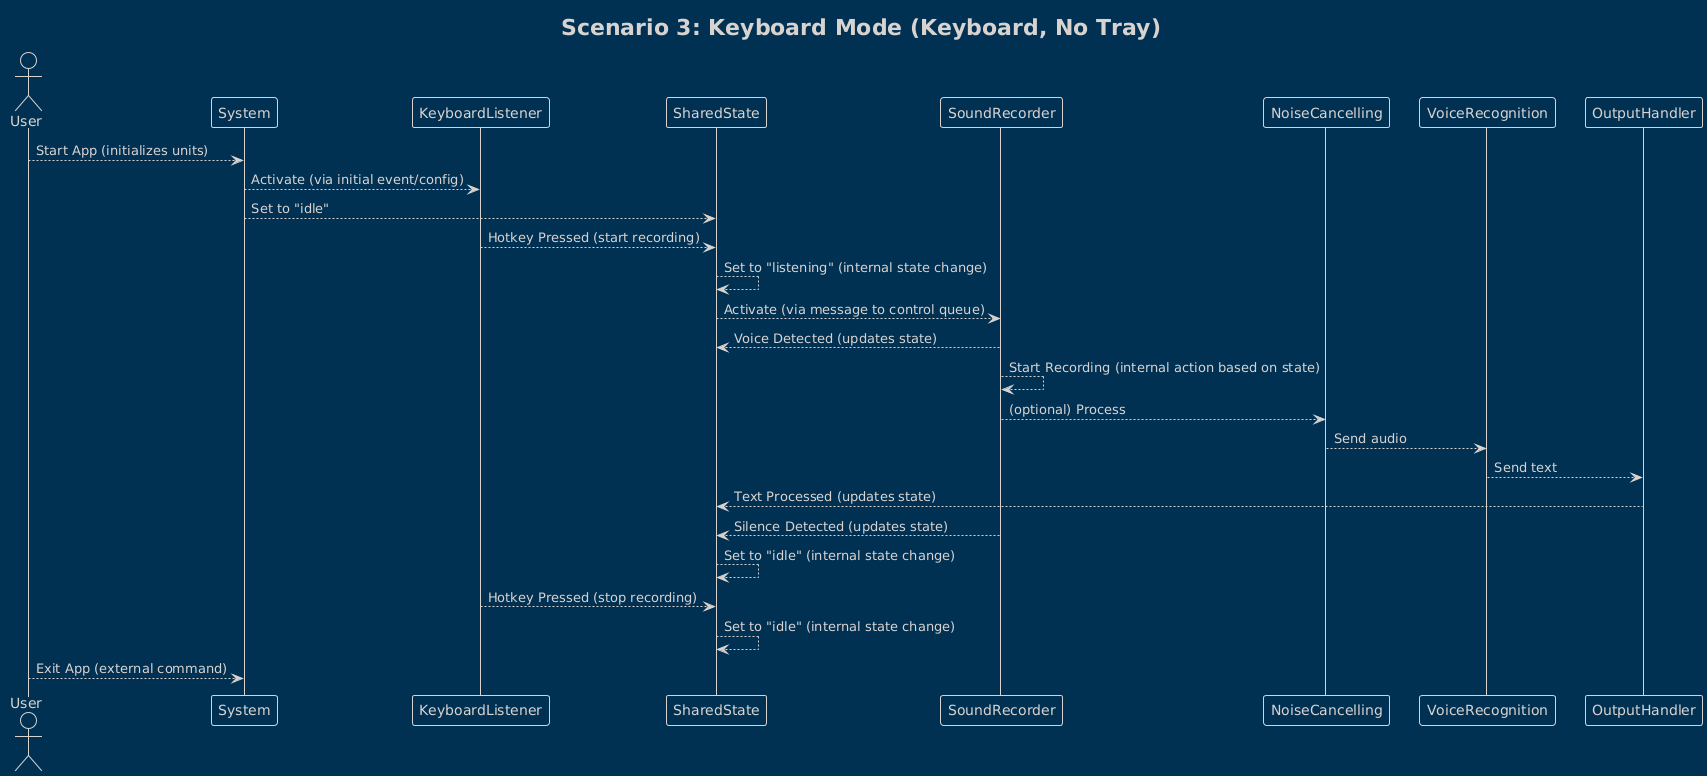

The diagram above was rendered by PlantUML. Its source (embedded in the PNG):
@startuml
!theme blueprint
title Scenario 3: Keyboard Mode (Keyboard, No Tray)

actor User

User --> System: Start App (initializes units)
System --> KeyboardListener: Activate (via initial event/config)
System --> SharedState: Set to "idle"

KeyboardListener --> SharedState: Hotkey Pressed (start recording)
SharedState --> SharedState: Set to "listening" (internal state change)
SharedState --> SoundRecorder: Activate (via message to control queue)

SoundRecorder --> SharedState: Voice Detected (updates state)
SoundRecorder --> SoundRecorder: Start Recording (internal action based on state)
SoundRecorder --> NoiseCancelling: (optional) Process
NoiseCancelling --> VoiceRecognition: Send audio
VoiceRecognition --> OutputHandler: Send text
OutputHandler --> SharedState: Text Processed (updates state)

SoundRecorder --> SharedState: Silence Detected (updates state)
SharedState --> SharedState: Set to "idle" (internal state change)
KeyboardListener --> SharedState: Hotkey Pressed (stop recording)
SharedState --> SharedState: Set to "idle" (internal state change)
User --> System: Exit App (external command)
@enduml